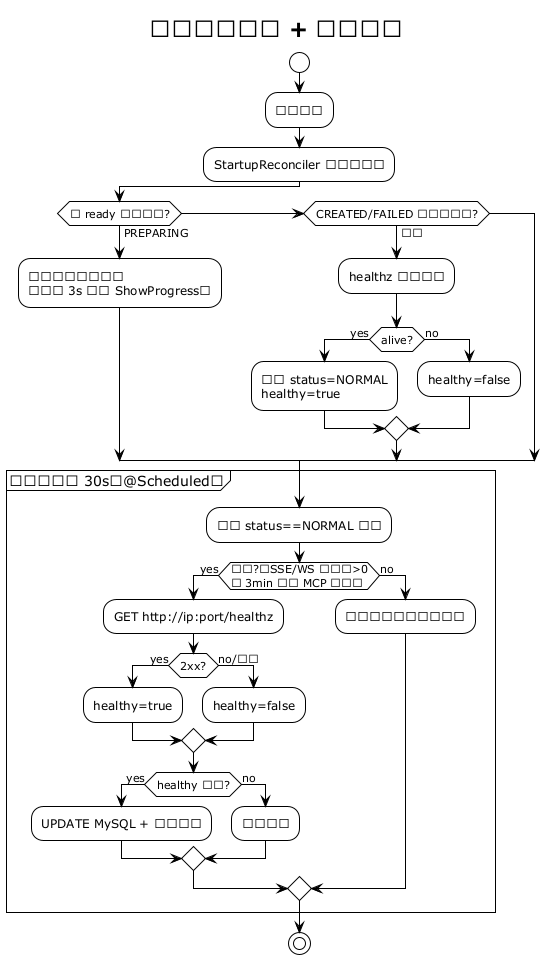

The diagram above was rendered by PlantUML. Its source (embedded in the PNG):
@startuml mcp-proxy-health-loop
!theme plain
title 健康检查闭环 + 启动校准

start
:系统启动;
:StartupReconciler 扫描实例表;
if (非 ready 且未退订?) then (PREPARING)
  :恢复后台看守线程\n（继续 3s 轮询 ShowProgress）;
elseif (CREATED/FAILED 有云机地址?) then (其它)
  :healthz 检查一次;
  if (alive?) then (yes)
    :校准 status=NORMAL\nhealthy=true;
  else (no)
    :healthy=false;
  endif
endif

partition "运行期：每 30s（@Scheduled）" {
  :遍历 status==NORMAL 实例;
  if (活跃?（SSE/WS 长连接>0\n或 3min 内有 MCP 请求）) then (yes)
    :GET http://ip:port/healthz;
    if (2xx?) then (yes)
      :healthy=true;
    else (no/超时)
      :healthy=false;
    endif
    if (healthy 变化?) then (yes)
      :UPDATE MySQL + 缓存镜像;
    else (no)
      :跳过写库;
    endif
  else (no)
    :跳过（冷实例零开销）;
  endif
}
stop
@enduml